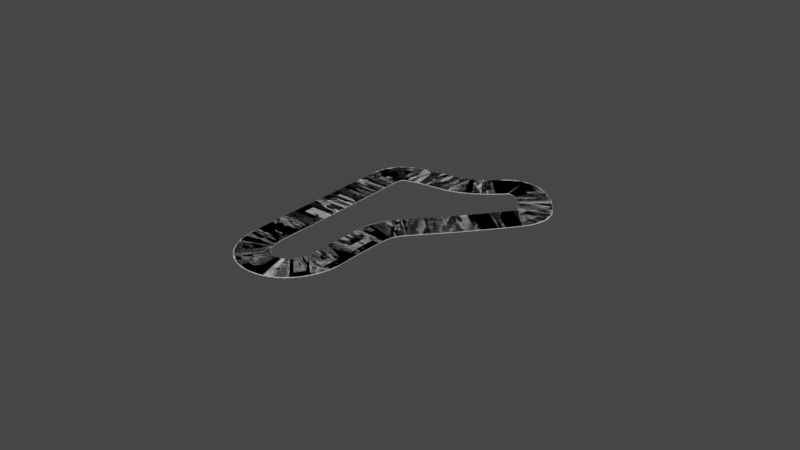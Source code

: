 # Source: MapaTeste.blend  (saved by Blender 2.90.8; exported with 4.5.12 LTS)
import bpy
from mathutils import Matrix  # noqa: F401  (used for matrix-valued properties, if any)

bpy.ops.wm.read_factory_settings(use_empty=True)
scene = bpy.context.scene
scene.name = 'Scene'

# ---- materials (node trees are filled in below, after node groups)
mat_material = bpy.data.materials.new('Material')
mat_material.alpha_threshold = 0.0
mat_material.use_transparent_shadow = False
mat_material.line_color = (0.0, 0.0, 0.0, 1.0)

# ---- material node trees
mat_material.use_nodes = True; mat_material.node_tree.nodes.clear()
_N = mat_material.node_tree.nodes; _L = mat_material.node_tree.links
n0 = _N.new('ShaderNodeOutputMaterial'); n0.name = 'Material Output'; n0.location = (300, 300)
n1 = _N.new('ShaderNodeBsdfPrincipled'); n1.name = 'Principled BSDF'; n1.location = (10, 300)
n1.distribution = 'GGX'
n1.subsurface_method = 'BURLEY'
n1.inputs[2].default_value = 0.4
n1.inputs[3].default_value = 1.45
n1.inputs[27].default_value = (0.0, 0.0, 0.0, 1.0)
n1.inputs[28].default_value = 1.0
_L.new(n1.outputs[0], n0.inputs[0])
n0.is_active_output = True

# ---- world
world_world = bpy.data.worlds.new('World'); scene.world = world_world
world_world.use_nodes = True; world_world.node_tree.nodes.clear()
_N = world_world.node_tree.nodes; _L = world_world.node_tree.links
n0 = _N.new('ShaderNodeOutputWorld'); n0.name = 'World Output'; n0.location = (300, 300)
n1 = _N.new('ShaderNodeBackground'); n1.name = 'Background'; n1.location = (10, 300)
n1.inputs[0].default_value = (0.05088, 0.05088, 0.05088, 1.0)
_L.new(n1.outputs[0], n0.inputs[0])
n0.is_active_output = True
world_world.color = (0.05088, 0.05088, 0.05088)
world_world.use_sun_shadow = False
world_world.sun_shadow_jitter_overblur = 0.0

# ---- meshes
me_cube = bpy.data.meshes.new('Cube')
me_cube.from_pydata([(1.0, 1.0, 1.0), (1.0, 1.0, -1.0), (1.0, -1.0, 1.0), (1.0, -1.0, -1.0), (-1.0, 1.0, 1.0), (-1.0, 1.0, -1.0), (-1.0, -1.0, 1.0), (-1.0, -1.0, -1.0)], [], [(0, 4, 6, 2), (3, 2, 6, 7), (7, 6, 4, 5), (5, 1, 3, 7), (1, 0, 2, 3), (5, 4, 0, 1)])
_uv = me_cube.uv_layers.new(name='UVMap')
_uv.uv.foreach_set('vector', [0.625, 0.5, 0.875, 0.5, 0.875, 0.75, 0.625, 0.75, 0.375, 0.75, 0.625, 0.75, 0.625, 1.0, 0.375, 1.0, 0.375, 0.0, 0.625, 0.0, 0.625, 0.25, 0.375, 0.25, 0.125, 0.5, 0.375, 0.5, 0.375, 0.75, 0.125, 0.75, 0.375, 0.5, 0.625, 0.5, 0.625, 0.75, 0.375, 0.75, 0.375, 0.25, 0.625, 0.25, 0.625, 0.5, 0.375, 0.5])
me_cube.materials.append(mat_material)
me_cube.use_remesh_preserve_volume = False
me_cube.use_remesh_preserve_attributes = False
me_cube.use_mirror_vertex_groups = False
me_cube.update()

# ---- curves / text
cu_beziercurve = bpy.data.curves.new('BezierCurve', 'CURVE')
cu_beziercurve.dimensions = '3D'
_sp = cu_beziercurve.splines.new('BEZIER'); _sp.bezier_points.add(11)
_sp.bezier_points.foreach_set('co', [-0.7532, -0.7884, 0.0, -0.7534, 0.5956, 0.0, -0.5338, 0.8269, 0.0, -0.209, 0.8745, 0.0, 0.161, 1.115, 0.0, 0.3848, 1.137, 0.0, 0.6136, 0.9001, 0.0, 0.5926, 0.6974, 0.0, 0.04875, 0.04973, 0.0, -0.1354, -0.3739, 0.0, -0.1339, -0.8076, 0.0, -0.4413, -1.158, 0.0])
_sp.bezier_points.foreach_set('handle_left', [-0.7547, -0.9863, 0.0, -0.7486, 0.3347, 0.0, -0.6201, 0.8058, 0.0, -0.3317, 0.8533, 0.0, 0.07083, 1.006, 0.0, 0.3283, 1.172, 0.0, 0.5506, 0.9884, 0.0, 0.6421, 0.7609, 0.0, 0.2188, 0.2343, 0.0, -0.1346, -0.1474, 0.0, -0.1433, -0.529, 0.0, -0.2268, -1.152, 0.0])
_sp.bezier_points.foreach_set('handle_right', [-0.7505, -0.4465, 0.0, -0.7569, 0.7805, 0.0, -0.4364, 0.8508, 0.0, -0.1086, 0.8919, 0.0, 0.2104, 1.174, 0.0, 0.54, 1.04, 0.0, 0.6542, 0.8433, 0.0, 0.372, 0.4144, 0.0, -0.1088, -0.1213, 0.0, -0.1362, -0.5689, 0.0, -0.1293, -0.9428, 0.0, -0.6557, -1.164, 0.0])
for _p, _l, _r in zip(_sp.bezier_points, ['ALIGNED', 'ALIGNED', 'ALIGNED', 'ALIGNED', 'ALIGNED', 'ALIGNED', 'ALIGNED', 'ALIGNED', 'ALIGNED', 'ALIGNED', 'ALIGNED', 'ALIGNED'], ['ALIGNED', 'ALIGNED', 'ALIGNED', 'ALIGNED', 'ALIGNED', 'ALIGNED', 'ALIGNED', 'ALIGNED', 'ALIGNED', 'ALIGNED', 'ALIGNED', 'ALIGNED']): _p.handle_left_type = _l; _p.handle_right_type = _r
_sp.order_u = 0
_sp.order_v = 0
_sp.use_cyclic_u = True
cu_beziercurve.use_path = True
cu_beziercurve.use_path_clamp = True
cu_beziercurve.fill_mode = 'FULL'

# ---- objects
ob_cube = bpy.data.objects.new('Cube', me_cube)
ob_imagemreferencia = bpy.data.objects.new('ImagemReferencia', None)
ob_beziercurve = bpy.data.objects.new('BezierCurve', cu_beziercurve)

# ---- transforms, parenting, visibility, modifiers, constraints
ob_cube.location = (0.0, 0.0, 0.0)
ob_cube.scale = (3.573, 7.932, 0.08805)
ob_cube.lock_rotations_4d = False
ob_cube.empty_display_type = 'ARROWS'
ob_cube.lineart.crease_threshold = 0.0
_m = ob_cube.modifiers.new('Array', 'ARRAY')
_m.fit_type = 'FIT_CURVE'
_m.curve = ob_beziercurve
_m.constant_offset_displace = (0.0, 0.0, 0.0)
_m.relative_offset_displace = (0.3, 0.0, 0.0)
_m = ob_cube.modifiers.new('Curve', 'CURVE')
_m.object = ob_beziercurve
ob_imagemreferencia.location = (0.0, 0.0, 0.0)
ob_imagemreferencia.scale = (37.25, 37.25, 1.0)
ob_imagemreferencia.empty_display_type = 'IMAGE'
ob_imagemreferencia.empty_display_size = 5.0
ob_imagemreferencia.use_empty_image_alpha = True
ob_imagemreferencia.color = (1.0, 1.0, 1.0, 0.2141)
ob_imagemreferencia.lineart.crease_threshold = 0.0
ob_beziercurve.location = (0.0, 0.0, 0.0)
ob_beziercurve.scale = (56.88, 56.88, 1.0)
ob_beziercurve.lineart.crease_threshold = 0.0

# ---- collection membership
scene.collection.objects.link(ob_cube)
scene.collection.objects.link(ob_imagemreferencia)
scene.collection.objects.link(ob_beziercurve)

# ---- scene / render settings (as saved in the file)
scene.frame_start = 1; scene.frame_end = 250; scene.frame_set(1)
scene.render.engine = 'BLENDER_EEVEE_NEXT'
scene.cycles.use_denoising = False
scene.cycles.samples = 128
scene.cycles.sampling_pattern = 'TABULATED_SOBOL'
scene.cycles.use_adaptive_sampling = False
scene.cycles.use_light_tree = False
scene.view_settings.view_transform = 'Filmic'
bpy.context.view_layer.update()

# ---- added for rendering (the .blend has no active camera and no usable light): camera, sun
cam_auto = bpy.data.cameras.new('AutoCamera')
cam_auto.lens = 50.0
cam_auto.sensor_width = 36.0
cam_auto.clip_end = 5040.27
ob_auto_camera = bpy.data.objects.new('AutoCamera', cam_auto)
scene.collection.objects.link(ob_auto_camera)
ob_auto_camera.location = (283.22, -345.233, 229.757)
ob_auto_camera.rotation_euler = (1.09748, -7.21219e-08, 0.694738)
scene.camera = ob_auto_camera
light_auto_sun = bpy.data.lights.new('AutoSun', 'SUN')
light_auto_sun.energy = 3.0
light_auto_sun.angle = 0.0523599
ob_auto_sun = bpy.data.objects.new('AutoSun', light_auto_sun)
scene.collection.objects.link(ob_auto_sun)
ob_auto_sun.rotation_euler = (0.872665, 0.174533, 0.523599)
bpy.context.view_layer.update()
